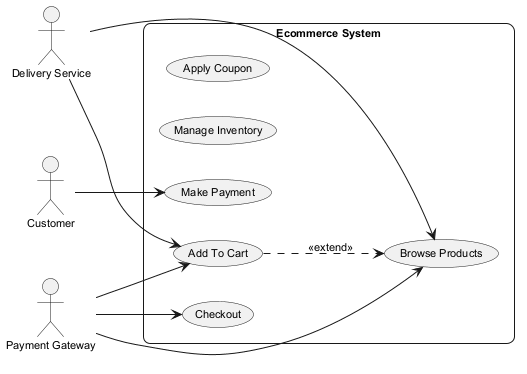

The diagram above was rendered by PlantUML. Its source (embedded in the PNG):
@startuml
skinparam backgroundColor #FFFFFF
skinparam roundCorner 15
skinparam defaultFontSize 11
left to right direction
actor "Delivery Service" as DS
actor "Customer" as C
actor "Payment Gateway" as PG
rectangle "Ecommerce System" {
  usecase "Browse Products" as UC_BrowseProducts
  usecase "Apply Coupon" as UC_ApplyCoupon
  usecase "Manage Inventory" as UC_ManageInventory
  usecase "Make Payment" as UC_MakePayment
  usecase "Checkout" as UC_Checkout
  usecase "Add To Cart" as UC_AddToCart
}
DS --> UC_AddToCart
DS --> UC_BrowseProducts
C --> UC_MakePayment
PG --> UC_BrowseProducts
PG --> UC_AddToCart
PG --> UC_Checkout
UC_AddToCart ..> UC_BrowseProducts : <<extend>>
@enduml